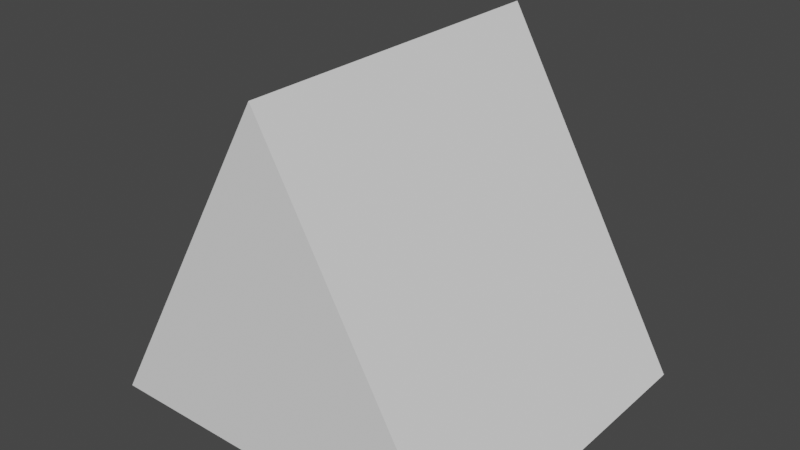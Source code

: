 # Source: TriangleBase.blend  (saved by Blender 2.92.15; exported with 4.5.12 LTS)
import bpy
from mathutils import Matrix  # noqa: F401  (used for matrix-valued properties, if any)

bpy.ops.wm.read_factory_settings(use_empty=True)
scene = bpy.context.scene
scene.name = 'Scene'

# ---- collections
col_collection = bpy.data.collections.new('Collection'); scene.collection.children.link(col_collection)

# ---- world
world_world = bpy.data.worlds.new('World'); scene.world = world_world
world_world.use_nodes = True; world_world.node_tree.nodes.clear()
_N = world_world.node_tree.nodes; _L = world_world.node_tree.links
n0 = _N.new('ShaderNodeOutputWorld'); n0.name = 'World Output'; n0.location = (300, 300)
n1 = _N.new('ShaderNodeBackground'); n1.name = 'Background'; n1.location = (10, 300)
n1.inputs[0].default_value = (0.05088, 0.05088, 0.05088, 1.0)
_L.new(n1.outputs[0], n0.inputs[0])
n0.is_active_output = True
world_world.color = (0.05088, 0.05088, 0.05088)
world_world.use_sun_shadow = False
world_world.sun_shadow_jitter_overblur = 0.0

# ---- meshes
me_solid = bpy.data.meshes.new('Solid')
me_solid.from_pydata([(0.4899, -0.4375, -0.4364), (-0.4899, -0.4375, -0.4364), (-4.056e-10, -0.4375, 0.4228), (0.4899, 0.4375, -0.4364), (-0.4899, 0.4375, -0.4364), (-1.014e-08, 0.4375, 0.4228)], [], [(0, 2, 1), (3, 4, 5), (0, 3, 5, 2), (2, 5, 4, 1), (1, 4, 3, 0)])
_uv = me_solid.uv_layers.new(name='UVMap')
_uv.uv.foreach_set('vector', [0.8769, 1.0, 0.0, 0.5, 0.8769, 0.0, 0.8769, 0.0, 0.8769, 1.0, 0.0, 0.5, 0.0, 6.49e-08, 0.8847, 0.0, 0.8847, 1.0, 0.0, 1.0, 0.0, 1.298e-07, 0.8847, 0.0, 0.8847, 1.0, 2.271e-07, 1.0, 1.217e-07, 0.0, 0.893, 1.521e-07, 0.893, 1.0, 0.0, 1.0])
me_solid.use_remesh_fix_poles = True
me_solid.use_remesh_preserve_attributes = False
me_solid.update()

# ---- objects
ob_trianglebase = bpy.data.objects.new('TriangleBase', me_solid)

# ---- transforms, parenting, visibility, modifiers, constraints
ob_trianglebase.location = (0.0, 0.0, 0.0)
ob_trianglebase.lineart.crease_threshold = 0.0

# ---- collection membership
col_collection.objects.link(ob_trianglebase)

# ---- scene / render settings (as saved in the file)
scene.frame_start = 1; scene.frame_end = 250; scene.frame_set(1)
scene.render.engine = 'BLENDER_EEVEE_NEXT'
scene.cycles.use_denoising = False
scene.cycles.samples = 128
scene.cycles.sampling_pattern = 'TABULATED_SOBOL'
scene.cycles.use_adaptive_sampling = False
scene.cycles.use_light_tree = False
scene.view_settings.view_transform = 'Filmic'
bpy.context.view_layer.update()

# ---- added for rendering (the .blend has no active camera and no usable light): camera, sun
cam_auto = bpy.data.cameras.new('AutoCamera')
cam_auto.lens = 50.0
cam_auto.sensor_width = 36.0
cam_auto.clip_end = 1000.0
ob_auto_camera = bpy.data.objects.new('AutoCamera', cam_auto)
scene.collection.objects.link(ob_auto_camera)
ob_auto_camera.location = (1.45226, -1.74271, 1.155)
ob_auto_camera.rotation_euler = (1.09748, -7.21219e-08, 0.694738)
scene.camera = ob_auto_camera
light_auto_sun = bpy.data.lights.new('AutoSun', 'SUN')
light_auto_sun.energy = 3.0
light_auto_sun.angle = 0.0523599
ob_auto_sun = bpy.data.objects.new('AutoSun', light_auto_sun)
scene.collection.objects.link(ob_auto_sun)
ob_auto_sun.rotation_euler = (0.872665, 0.174533, 0.523599)
bpy.context.view_layer.update()
